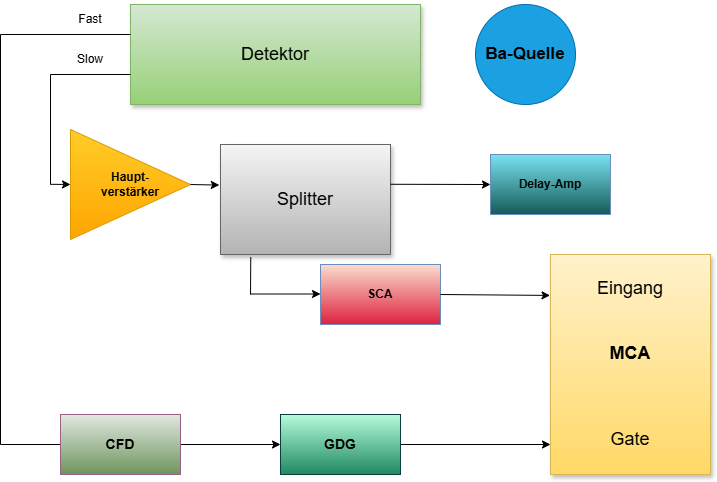

The diagram above was exported from draw.io. Its source (the exported page's mxGraphModel, read from the mxfile embedded in the PNG):
<mxGraphModel dx="1030" dy="623" grid="1" gridSize="10" guides="1" tooltips="1" connect="1" arrows="1" fold="1" page="1" pageScale="1" pageWidth="827" pageHeight="1169" math="0" shadow="0">
  <root>
    <mxCell id="0" />
    <mxCell id="1" parent="0" />
    <mxCell id="7gvBNW73k1rD2ONFzYQB-2" parent="1" style="whiteSpace=wrap;html=1;shadow=1;fontSize=18;labelBackgroundColor=none;fillColor=#d5e8d4;strokeColor=#82b366;gradientColor=#97d077;" value="&lt;font style=&quot;color: light-dark(rgb(0, 0, 0), rgb(0, 0, 0));&quot;&gt;Detektor&lt;/font&gt;" vertex="1">
      <mxGeometry height="100" width="290" x="180" y="70" as="geometry" />
    </mxCell>
    <mxCell id="7gvBNW73k1rD2ONFzYQB-3" edge="1" parent="1" source="7gvBNW73k1rD2ONFzYQB-10" style="edgeStyle=elbowEdgeStyle;rounded=0;html=1;startArrow=none;startFill=0;jettySize=auto;orthogonalLoop=1;fontSize=18;elbow=vertical;labelBackgroundColor=none;fontColor=default;" value="">
      <mxGeometry relative="1" as="geometry">
        <mxPoint x="310" y="249.5" as="sourcePoint" />
        <mxPoint x="180" y="249.5" as="targetPoint" />
      </mxGeometry>
    </mxCell>
    <mxCell id="7gvBNW73k1rD2ONFzYQB-4" edge="1" parent="1" style="endArrow=none;html=1;rounded=0;labelBackgroundColor=none;fontColor=default;" value="">
      <mxGeometry height="50" relative="1" width="50" as="geometry">
        <mxPoint x="50" y="100" as="sourcePoint" />
        <mxPoint x="180" y="100" as="targetPoint" />
      </mxGeometry>
    </mxCell>
    <mxCell id="7gvBNW73k1rD2ONFzYQB-5" parent="1" style="whiteSpace=wrap;html=1;shadow=1;fontSize=18;labelBackgroundColor=none;fillColor=#f5f5f5;strokeColor=#666666;gradientColor=#b3b3b3;" value="Splitter" vertex="1">
      <mxGeometry height="110" width="170" x="270" y="210" as="geometry" />
    </mxCell>
    <mxCell id="7gvBNW73k1rD2ONFzYQB-6" edge="1" parent="1" style="endArrow=none;html=1;rounded=0;labelBackgroundColor=none;fontColor=default;" value="">
      <mxGeometry height="50" relative="1" width="50" as="geometry">
        <mxPoint x="100" y="250" as="sourcePoint" />
        <mxPoint x="100" y="140" as="targetPoint" />
      </mxGeometry>
    </mxCell>
    <mxCell id="7gvBNW73k1rD2ONFzYQB-7" edge="1" parent="1" style="endArrow=none;html=1;rounded=0;labelBackgroundColor=none;fontColor=default;" value="">
      <mxGeometry height="50" relative="1" width="50" as="geometry">
        <mxPoint x="100" y="140" as="sourcePoint" />
        <mxPoint x="180" y="140" as="targetPoint" />
      </mxGeometry>
    </mxCell>
    <mxCell id="7gvBNW73k1rD2ONFzYQB-8" parent="1" style="text;html=1;whiteSpace=wrap;strokeColor=none;fillColor=none;align=center;verticalAlign=middle;rounded=0;" value="Fast" vertex="1">
      <mxGeometry height="30" width="60" x="110" y="70" as="geometry" />
    </mxCell>
    <mxCell id="7gvBNW73k1rD2ONFzYQB-9" parent="1" style="text;html=1;whiteSpace=wrap;strokeColor=none;fillColor=none;align=center;verticalAlign=middle;rounded=0;" value="Slow" vertex="1">
      <mxGeometry height="30" width="60" x="110" y="110" as="geometry" />
    </mxCell>
    <mxCell id="7gvBNW73k1rD2ONFzYQB-10" parent="1" style="triangle;whiteSpace=wrap;html=1;align=center;labelBackgroundColor=none;fillColor=#ffcd28;strokeColor=#d79b00;gradientColor=#ffa500;" value="&lt;div style=&quot;&quot;&gt;&lt;span style=&quot;&quot;&gt;&lt;b&gt;Haupt-&lt;/b&gt;&lt;/span&gt;&lt;/div&gt;&lt;div style=&quot;&quot;&gt;&lt;b&gt;verstärker&lt;/b&gt;&lt;/div&gt;" vertex="1">
      <mxGeometry height="110" width="120" x="120" y="195" as="geometry" />
    </mxCell>
    <mxCell id="7gvBNW73k1rD2ONFzYQB-11" edge="1" parent="1" style="edgeStyle=elbowEdgeStyle;rounded=0;html=1;startArrow=none;startFill=0;jettySize=auto;orthogonalLoop=1;fontSize=18;elbow=vertical;labelBackgroundColor=none;fontColor=default;entryX=0;entryY=0.5;entryDx=0;entryDy=0;" target="7gvBNW73k1rD2ONFzYQB-10" value="">
      <mxGeometry relative="1" as="geometry">
        <Array as="points" />
        <mxPoint x="100" y="249.8" as="sourcePoint" />
        <mxPoint x="660" y="250" as="targetPoint" />
      </mxGeometry>
    </mxCell>
    <mxCell id="7gvBNW73k1rD2ONFzYQB-12" parent="1" style="rounded=0;whiteSpace=wrap;html=1;" value="" vertex="1">
      <mxGeometry height="60" width="120" x="540" y="220" as="geometry" />
    </mxCell>
    <mxCell id="7gvBNW73k1rD2ONFzYQB-13" parent="1" style="rounded=0;whiteSpace=wrap;html=1;" value="" vertex="1">
      <mxGeometry height="60" width="120" x="370" y="330" as="geometry" />
    </mxCell>
    <mxCell id="7gvBNW73k1rD2ONFzYQB-14" edge="1" parent="1" source="7gvBNW73k1rD2ONFzYQB-10" style="endArrow=classic;html=1;rounded=0;exitX=1;exitY=0.5;exitDx=0;exitDy=0;entryX=-0.007;entryY=0.369;entryDx=0;entryDy=0;entryPerimeter=0;" target="7gvBNW73k1rD2ONFzYQB-5" value="">
      <mxGeometry height="50" relative="1" width="50" as="geometry">
        <mxPoint x="420" y="350" as="sourcePoint" />
        <mxPoint x="273" y="248" as="targetPoint" />
      </mxGeometry>
    </mxCell>
    <mxCell id="7gvBNW73k1rD2ONFzYQB-15" edge="1" parent="1" style="endArrow=classic;html=1;rounded=0;exitX=1.002;exitY=0.449;exitDx=0;exitDy=0;exitPerimeter=0;entryX=0;entryY=0.5;entryDx=0;entryDy=0;" target="7gvBNW73k1rD2ONFzYQB-18" value="">
      <mxGeometry height="50" relative="1" width="50" as="geometry">
        <mxPoint x="440" y="249.76999999999998" as="sourcePoint" />
        <mxPoint x="480.02" y="249.91999999999996" as="targetPoint" />
      </mxGeometry>
    </mxCell>
    <mxCell id="7gvBNW73k1rD2ONFzYQB-16" parent="1" style="text;html=1;whiteSpace=wrap;strokeColor=#6c8ebf;fillColor=light-dark(#fbddd0, #1d293b);align=center;verticalAlign=middle;rounded=0;gradientColor=light-dark(#dd223e, #436697);" value="&lt;b&gt;SCA&lt;/b&gt;" vertex="1">
      <mxGeometry height="60" width="120" x="370" y="330" as="geometry" />
    </mxCell>
    <mxCell id="7gvBNW73k1rD2ONFzYQB-17" edge="1" parent="1" source="7gvBNW73k1rD2ONFzYQB-12" style="edgeStyle=elbowEdgeStyle;rounded=0;html=1;startArrow=none;startFill=0;jettySize=auto;orthogonalLoop=1;fontSize=18;elbow=vertical;labelBackgroundColor=none;fontColor=default;entryX=0;entryY=0.5;entryDx=0;entryDy=0;" target="7gvBNW73k1rD2ONFzYQB-18" value="">
      <mxGeometry relative="1" as="geometry">
        <Array as="points" />
        <mxPoint x="600" y="250" as="sourcePoint" />
        <mxPoint x="730" y="250" as="targetPoint" />
      </mxGeometry>
    </mxCell>
    <mxCell id="7gvBNW73k1rD2ONFzYQB-18" parent="1" style="text;html=1;whiteSpace=wrap;strokeColor=#6c8ebf;fillColor=light-dark(#7ae2f0, #1d293b);align=center;verticalAlign=middle;rounded=0;gradientColor=light-dark(#155b57, #436697);" value="&lt;b&gt;Delay-Amp&lt;/b&gt;" vertex="1">
      <mxGeometry height="60" width="120" x="540" y="220" as="geometry" />
    </mxCell>
    <mxCell id="7gvBNW73k1rD2ONFzYQB-19" edge="1" parent="1" style="endArrow=classic;html=1;rounded=0;" value="">
      <mxGeometry height="50" relative="1" width="50" as="geometry">
        <mxPoint x="300" y="359.5" as="sourcePoint" />
        <mxPoint x="370" y="359.5" as="targetPoint" />
      </mxGeometry>
    </mxCell>
    <mxCell id="7gvBNW73k1rD2ONFzYQB-20" edge="1" parent="1" style="endArrow=none;html=1;rounded=0;entryX=0.531;entryY=1.025;entryDx=0;entryDy=0;entryPerimeter=0;" value="">
      <mxGeometry height="50" relative="1" width="50" as="geometry">
        <mxPoint x="300" y="360" as="sourcePoint" />
        <mxPoint x="300.27" y="322.75" as="targetPoint" />
      </mxGeometry>
    </mxCell>
    <mxCell id="7gvBNW73k1rD2ONFzYQB-21" edge="1" parent="1" style="endArrow=classic;html=1;rounded=0;entryX=-0.003;entryY=0.186;entryDx=0;entryDy=0;entryPerimeter=0;" target="7gvBNW73k1rD2ONFzYQB-31" value="">
      <mxGeometry height="50" relative="1" width="50" as="geometry">
        <mxPoint x="490" y="360" as="sourcePoint" />
        <mxPoint x="597.76" y="360.00999999999993" as="targetPoint" />
      </mxGeometry>
    </mxCell>
    <mxCell id="7gvBNW73k1rD2ONFzYQB-22" edge="1" parent="1" style="endArrow=none;html=1;rounded=0;" value="">
      <mxGeometry height="50" relative="1" width="50" as="geometry">
        <mxPoint x="50" y="510" as="sourcePoint" />
        <mxPoint x="50" y="100" as="targetPoint" />
      </mxGeometry>
    </mxCell>
    <mxCell id="7gvBNW73k1rD2ONFzYQB-23" edge="1" parent="1" style="endArrow=none;html=1;rounded=0;" target="7gvBNW73k1rD2ONFzYQB-24" value="">
      <mxGeometry height="50" relative="1" width="50" as="geometry">
        <mxPoint x="50" y="510" as="sourcePoint" />
        <mxPoint x="170" y="510" as="targetPoint" />
      </mxGeometry>
    </mxCell>
    <mxCell id="7gvBNW73k1rD2ONFzYQB-24" parent="1" style="rounded=0;whiteSpace=wrap;html=1;" value="" vertex="1">
      <mxGeometry height="60" width="120" x="110" y="480" as="geometry" />
    </mxCell>
    <mxCell id="7gvBNW73k1rD2ONFzYQB-25" edge="1" parent="1" style="endArrow=classic;html=1;rounded=0;" target="7gvBNW73k1rD2ONFzYQB-26" value="">
      <mxGeometry height="50" relative="1" width="50" as="geometry">
        <mxPoint x="230" y="510" as="sourcePoint" />
        <mxPoint x="330" y="510" as="targetPoint" />
      </mxGeometry>
    </mxCell>
    <mxCell id="7gvBNW73k1rD2ONFzYQB-26" parent="1" style="rounded=0;whiteSpace=wrap;html=1;" value="" vertex="1">
      <mxGeometry height="60" width="120" x="330" y="480" as="geometry" />
    </mxCell>
    <mxCell id="7gvBNW73k1rD2ONFzYQB-27" edge="1" parent="1" style="endArrow=classic;html=1;rounded=0;" value="">
      <mxGeometry height="50" relative="1" width="50" as="geometry">
        <mxPoint x="450" y="510" as="sourcePoint" />
        <mxPoint x="600" y="510" as="targetPoint" />
      </mxGeometry>
    </mxCell>
    <mxCell id="7gvBNW73k1rD2ONFzYQB-28" parent="1" style="rounded=0;whiteSpace=wrap;html=1;" value="" vertex="1">
      <mxGeometry height="220" width="160" x="600" y="320" as="geometry" />
    </mxCell>
    <mxCell id="7gvBNW73k1rD2ONFzYQB-29" parent="1" style="text;html=1;whiteSpace=wrap;strokeColor=#996185;fillColor=#E1E8E2;align=center;verticalAlign=middle;rounded=0;gradientColor=light-dark(#6e955b, #214210);" value="&lt;font style=&quot;font-size: 14px;&quot;&gt;&lt;b&gt;CFD&lt;/b&gt;&lt;/font&gt;" vertex="1">
      <mxGeometry height="60" width="120" x="110" y="480" as="geometry" />
    </mxCell>
    <mxCell id="7gvBNW73k1rD2ONFzYQB-30" parent="1" style="text;html=1;whiteSpace=wrap;strokeColor=light-dark(#083f3e, #996500);fillColor=light-dark(#b6fbdb, #6a3f00);align=center;verticalAlign=middle;rounded=0;gradientColor=light-dark(#1f8961, #a05300);" value="&lt;font style=&quot;font-size: 14px;&quot;&gt;&lt;b&gt;GDG&lt;/b&gt;&lt;/font&gt;" vertex="1">
      <mxGeometry height="60" width="120" x="330" y="480" as="geometry" />
    </mxCell>
    <mxCell id="7gvBNW73k1rD2ONFzYQB-31" parent="1" style="whiteSpace=wrap;html=1;shadow=1;fontSize=18;labelBackgroundColor=none;fillColor=#fff2cc;strokeColor=#d6b656;gradientColor=#ffd966;" value="Eingang&lt;div&gt;&lt;br&gt;&lt;/div&gt;&lt;div&gt;&lt;br&gt;&lt;/div&gt;&lt;div&gt;&lt;b&gt;MCA&lt;/b&gt;&lt;/div&gt;&lt;div&gt;&lt;br&gt;&lt;/div&gt;&lt;div&gt;&lt;br&gt;&lt;/div&gt;&lt;div&gt;&lt;br&gt;&lt;/div&gt;&lt;div&gt;Gate&lt;/div&gt;" vertex="1">
      <mxGeometry height="220" width="160" x="600" y="320" as="geometry" />
    </mxCell>
    <mxCell id="j_-0fMnA6d89SMQEJvsP-1" parent="1" style="ellipse;whiteSpace=wrap;html=1;aspect=fixed;fillColor=#1ba1e2;strokeColor=#006EAF;fontColor=#ffffff;" value="" vertex="1">
      <mxGeometry height="100" width="100" x="525" y="70" as="geometry" />
    </mxCell>
    <mxCell id="j_-0fMnA6d89SMQEJvsP-2" parent="1" style="text;html=1;whiteSpace=wrap;strokeColor=none;fillColor=none;align=center;verticalAlign=middle;rounded=0;" value="&lt;b&gt;&lt;font style=&quot;font-size: 17px;&quot;&gt;Ba-Quelle&lt;/font&gt;&lt;/b&gt;" vertex="1">
      <mxGeometry height="70" width="110" x="520" y="85" as="geometry" />
    </mxCell>
  </root>
</mxGraphModel>